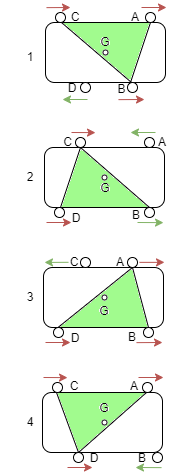

The diagram above was exported from draw.io. Its source (the exported page's mxGraphModel, read from the mxfile embedded in the PNG):
<mxGraphModel dx="792" dy="447" grid="1" gridSize="10" guides="1" tooltips="1" connect="1" arrows="1" fold="1" page="1" pageScale="1" pageWidth="827" pageHeight="1169" math="0" shadow="0">
  <root>
    <mxCell id="0" />
    <mxCell id="1" parent="0" />
    <mxCell id="oR4GPjlSf3vkaZN084Fm-1" value="" style="rounded=1;whiteSpace=wrap;html=1;" vertex="1" parent="1">
      <mxGeometry x="340" y="120" width="120" height="60" as="geometry" />
    </mxCell>
    <mxCell id="oR4GPjlSf3vkaZN084Fm-2" value="" style="ellipse;whiteSpace=wrap;html=1;aspect=fixed;" vertex="1" parent="1">
      <mxGeometry x="375" y="180" width="10" height="10" as="geometry" />
    </mxCell>
    <mxCell id="oR4GPjlSf3vkaZN084Fm-3" value="" style="ellipse;whiteSpace=wrap;html=1;aspect=fixed;" vertex="1" parent="1">
      <mxGeometry x="422" y="180" width="10" height="10" as="geometry" />
    </mxCell>
    <mxCell id="oR4GPjlSf3vkaZN084Fm-4" value="" style="ellipse;whiteSpace=wrap;html=1;aspect=fixed;" vertex="1" parent="1">
      <mxGeometry x="350" y="110" width="10" height="10" as="geometry" />
    </mxCell>
    <mxCell id="oR4GPjlSf3vkaZN084Fm-5" value="" style="ellipse;whiteSpace=wrap;html=1;aspect=fixed;" vertex="1" parent="1">
      <mxGeometry x="440" y="110" width="10" height="10" as="geometry" />
    </mxCell>
    <mxCell id="oR4GPjlSf3vkaZN084Fm-6" value="" style="endArrow=classic;html=1;rounded=0;fillColor=#f8cecc;strokeColor=#b85450;" edge="1" parent="1">
      <mxGeometry width="50" height="50" relative="1" as="geometry">
        <mxPoint x="436" y="105" as="sourcePoint" />
        <mxPoint x="461" y="105" as="targetPoint" />
      </mxGeometry>
    </mxCell>
    <mxCell id="oR4GPjlSf3vkaZN084Fm-7" value="" style="endArrow=classic;html=1;rounded=0;fillColor=#d5e8d4;strokeColor=#82b366;" edge="1" parent="1">
      <mxGeometry width="50" height="50" relative="1" as="geometry">
        <mxPoint x="382" y="197" as="sourcePoint" />
        <mxPoint x="357" y="197" as="targetPoint" />
      </mxGeometry>
    </mxCell>
    <mxCell id="oR4GPjlSf3vkaZN084Fm-8" value="" style="endArrow=classic;html=1;rounded=0;fillColor=#f8cecc;strokeColor=#b85450;" edge="1" parent="1">
      <mxGeometry width="50" height="50" relative="1" as="geometry">
        <mxPoint x="341" y="105.14" as="sourcePoint" />
        <mxPoint x="365" y="105" as="targetPoint" />
      </mxGeometry>
    </mxCell>
    <mxCell id="oR4GPjlSf3vkaZN084Fm-9" value="" style="endArrow=classic;html=1;rounded=0;fillColor=#f8cecc;strokeColor=#b85450;" edge="1" parent="1">
      <mxGeometry width="50" height="50" relative="1" as="geometry">
        <mxPoint x="413" y="197.14" as="sourcePoint" />
        <mxPoint x="439" y="197" as="targetPoint" />
      </mxGeometry>
    </mxCell>
    <mxCell id="oR4GPjlSf3vkaZN084Fm-10" value="" style="rounded=1;whiteSpace=wrap;html=1;" vertex="1" parent="1">
      <mxGeometry x="339" y="245" width="120" height="60" as="geometry" />
    </mxCell>
    <mxCell id="oR4GPjlSf3vkaZN084Fm-11" value="" style="ellipse;whiteSpace=wrap;html=1;aspect=fixed;" vertex="1" parent="1">
      <mxGeometry x="349" y="305" width="10" height="10" as="geometry" />
    </mxCell>
    <mxCell id="oR4GPjlSf3vkaZN084Fm-12" value="" style="ellipse;whiteSpace=wrap;html=1;aspect=fixed;" vertex="1" parent="1">
      <mxGeometry x="439" y="305" width="10" height="10" as="geometry" />
    </mxCell>
    <mxCell id="oR4GPjlSf3vkaZN084Fm-13" value="" style="ellipse;whiteSpace=wrap;html=1;aspect=fixed;" vertex="1" parent="1">
      <mxGeometry x="370" y="235" width="10" height="10" as="geometry" />
    </mxCell>
    <mxCell id="oR4GPjlSf3vkaZN084Fm-14" value="" style="ellipse;whiteSpace=wrap;html=1;aspect=fixed;" vertex="1" parent="1">
      <mxGeometry x="439" y="235" width="10" height="10" as="geometry" />
    </mxCell>
    <mxCell id="oR4GPjlSf3vkaZN084Fm-15" value="" style="endArrow=classic;html=1;rounded=0;fillColor=#d5e8d4;strokeColor=#82b366;" edge="1" parent="1">
      <mxGeometry width="50" height="50" relative="1" as="geometry">
        <mxPoint x="450" y="230" as="sourcePoint" />
        <mxPoint x="425" y="230" as="targetPoint" />
      </mxGeometry>
    </mxCell>
    <mxCell id="oR4GPjlSf3vkaZN084Fm-16" value="" style="endArrow=classic;html=1;rounded=0;fillColor=#f8cecc;strokeColor=#b85450;" edge="1" parent="1">
      <mxGeometry width="50" height="50" relative="1" as="geometry">
        <mxPoint x="341" y="320" as="sourcePoint" />
        <mxPoint x="366" y="320" as="targetPoint" />
      </mxGeometry>
    </mxCell>
    <mxCell id="oR4GPjlSf3vkaZN084Fm-17" value="" style="endArrow=classic;html=1;rounded=0;fillColor=#f8cecc;strokeColor=#b85450;" edge="1" parent="1">
      <mxGeometry width="50" height="50" relative="1" as="geometry">
        <mxPoint x="366" y="230" as="sourcePoint" />
        <mxPoint x="390" y="230.14" as="targetPoint" />
      </mxGeometry>
    </mxCell>
    <mxCell id="oR4GPjlSf3vkaZN084Fm-18" value="" style="endArrow=classic;html=1;rounded=0;fillColor=#d5e8d4;strokeColor=#82b366;" edge="1" parent="1">
      <mxGeometry width="50" height="50" relative="1" as="geometry">
        <mxPoint x="432" y="320" as="sourcePoint" />
        <mxPoint x="458" y="320.14" as="targetPoint" />
      </mxGeometry>
    </mxCell>
    <mxCell id="oR4GPjlSf3vkaZN084Fm-19" value="A" style="text;html=1;strokeColor=none;fillColor=none;align=center;verticalAlign=middle;whiteSpace=wrap;rounded=0;" vertex="1" parent="1">
      <mxGeometry x="410" y="105" width="40" height="20" as="geometry" />
    </mxCell>
    <mxCell id="oR4GPjlSf3vkaZN084Fm-20" value="B" style="text;html=1;strokeColor=none;fillColor=none;align=center;verticalAlign=middle;whiteSpace=wrap;rounded=0;" vertex="1" parent="1">
      <mxGeometry x="407" y="182.5" width="19" height="9.5" as="geometry" />
    </mxCell>
    <mxCell id="oR4GPjlSf3vkaZN084Fm-21" value="C" style="text;html=1;strokeColor=none;fillColor=none;align=center;verticalAlign=middle;whiteSpace=wrap;rounded=0;" vertex="1" parent="1">
      <mxGeometry x="350" y="105" width="40" height="20" as="geometry" />
    </mxCell>
    <mxCell id="oR4GPjlSf3vkaZN084Fm-22" value="D" style="text;html=1;strokeColor=none;fillColor=none;align=center;verticalAlign=middle;whiteSpace=wrap;rounded=0;" vertex="1" parent="1">
      <mxGeometry x="355" y="180" width="24" height="12" as="geometry" />
    </mxCell>
    <mxCell id="oR4GPjlSf3vkaZN084Fm-23" value="A" style="text;html=1;strokeColor=none;fillColor=none;align=center;verticalAlign=middle;whiteSpace=wrap;rounded=0;" vertex="1" parent="1">
      <mxGeometry x="446" y="234" width="22" height="11" as="geometry" />
    </mxCell>
    <mxCell id="oR4GPjlSf3vkaZN084Fm-24" value="B" style="text;html=1;strokeColor=none;fillColor=none;align=center;verticalAlign=middle;whiteSpace=wrap;rounded=0;" vertex="1" parent="1">
      <mxGeometry x="411" y="303" width="40" height="20" as="geometry" />
    </mxCell>
    <mxCell id="oR4GPjlSf3vkaZN084Fm-25" value="C" style="text;html=1;strokeColor=none;fillColor=none;align=center;verticalAlign=middle;whiteSpace=wrap;rounded=0;" vertex="1" parent="1">
      <mxGeometry x="357" y="237.25" width="11" height="5.5" as="geometry" />
    </mxCell>
    <mxCell id="oR4GPjlSf3vkaZN084Fm-26" value="D" style="text;html=1;strokeColor=none;fillColor=none;align=center;verticalAlign=middle;whiteSpace=wrap;rounded=0;" vertex="1" parent="1">
      <mxGeometry x="351" y="306" width="40" height="20" as="geometry" />
    </mxCell>
    <mxCell id="oR4GPjlSf3vkaZN084Fm-27" value="" style="rounded=1;whiteSpace=wrap;html=1;" vertex="1" parent="1">
      <mxGeometry x="338" y="365" width="120" height="60" as="geometry" />
    </mxCell>
    <mxCell id="oR4GPjlSf3vkaZN084Fm-28" value="" style="ellipse;whiteSpace=wrap;html=1;aspect=fixed;" vertex="1" parent="1">
      <mxGeometry x="348" y="425" width="10" height="10" as="geometry" />
    </mxCell>
    <mxCell id="oR4GPjlSf3vkaZN084Fm-29" value="" style="ellipse;whiteSpace=wrap;html=1;aspect=fixed;" vertex="1" parent="1">
      <mxGeometry x="438" y="425" width="10" height="10" as="geometry" />
    </mxCell>
    <mxCell id="oR4GPjlSf3vkaZN084Fm-30" value="" style="ellipse;whiteSpace=wrap;html=1;aspect=fixed;" vertex="1" parent="1">
      <mxGeometry x="375" y="355" width="10" height="10" as="geometry" />
    </mxCell>
    <mxCell id="oR4GPjlSf3vkaZN084Fm-31" value="" style="ellipse;whiteSpace=wrap;html=1;aspect=fixed;" vertex="1" parent="1">
      <mxGeometry x="422" y="355" width="10" height="10" as="geometry" />
    </mxCell>
    <mxCell id="oR4GPjlSf3vkaZN084Fm-32" value="" style="endArrow=classic;html=1;rounded=0;fillColor=#f8cecc;strokeColor=#b85450;" edge="1" parent="1">
      <mxGeometry width="50" height="50" relative="1" as="geometry">
        <mxPoint x="434" y="359.86" as="sourcePoint" />
        <mxPoint x="459" y="359.86" as="targetPoint" />
      </mxGeometry>
    </mxCell>
    <mxCell id="oR4GPjlSf3vkaZN084Fm-33" value="" style="endArrow=classic;html=1;rounded=0;fillColor=#f8cecc;strokeColor=#b85450;" edge="1" parent="1">
      <mxGeometry width="50" height="50" relative="1" as="geometry">
        <mxPoint x="340" y="440" as="sourcePoint" />
        <mxPoint x="365" y="440" as="targetPoint" />
      </mxGeometry>
    </mxCell>
    <mxCell id="oR4GPjlSf3vkaZN084Fm-34" value="" style="endArrow=classic;html=1;rounded=0;fillColor=#d5e8d4;strokeColor=#82b366;" edge="1" parent="1">
      <mxGeometry width="50" height="50" relative="1" as="geometry">
        <mxPoint x="363" y="359.8" as="sourcePoint" />
        <mxPoint x="339" y="359.94" as="targetPoint" />
      </mxGeometry>
    </mxCell>
    <mxCell id="oR4GPjlSf3vkaZN084Fm-35" value="" style="endArrow=classic;html=1;rounded=0;fillColor=#f8cecc;strokeColor=#b85450;" edge="1" parent="1">
      <mxGeometry width="50" height="50" relative="1" as="geometry">
        <mxPoint x="431" y="440.14" as="sourcePoint" />
        <mxPoint x="457" y="440" as="targetPoint" />
      </mxGeometry>
    </mxCell>
    <mxCell id="oR4GPjlSf3vkaZN084Fm-36" value="" style="rounded=1;whiteSpace=wrap;html=1;" vertex="1" parent="1">
      <mxGeometry x="337" y="490" width="120" height="60" as="geometry" />
    </mxCell>
    <mxCell id="oR4GPjlSf3vkaZN084Fm-37" value="" style="ellipse;whiteSpace=wrap;html=1;aspect=fixed;" vertex="1" parent="1">
      <mxGeometry x="368" y="550" width="10" height="10" as="geometry" />
    </mxCell>
    <mxCell id="oR4GPjlSf3vkaZN084Fm-38" value="" style="ellipse;whiteSpace=wrap;html=1;aspect=fixed;" vertex="1" parent="1">
      <mxGeometry x="447" y="550" width="10" height="10" as="geometry" />
    </mxCell>
    <mxCell id="oR4GPjlSf3vkaZN084Fm-39" value="" style="ellipse;whiteSpace=wrap;html=1;aspect=fixed;" vertex="1" parent="1">
      <mxGeometry x="347" y="480" width="10" height="10" as="geometry" />
    </mxCell>
    <mxCell id="oR4GPjlSf3vkaZN084Fm-40" value="" style="ellipse;whiteSpace=wrap;html=1;aspect=fixed;" vertex="1" parent="1">
      <mxGeometry x="437" y="480" width="10" height="10" as="geometry" />
    </mxCell>
    <mxCell id="oR4GPjlSf3vkaZN084Fm-41" value="" style="endArrow=classic;html=1;rounded=0;fillColor=#f8cecc;strokeColor=#b85450;" edge="1" parent="1">
      <mxGeometry width="50" height="50" relative="1" as="geometry">
        <mxPoint x="433" y="475" as="sourcePoint" />
        <mxPoint x="458" y="475" as="targetPoint" />
      </mxGeometry>
    </mxCell>
    <mxCell id="oR4GPjlSf3vkaZN084Fm-42" value="" style="endArrow=classic;html=1;rounded=0;fillColor=#f8cecc;strokeColor=#b85450;" edge="1" parent="1">
      <mxGeometry width="50" height="50" relative="1" as="geometry">
        <mxPoint x="362" y="565" as="sourcePoint" />
        <mxPoint x="387" y="565" as="targetPoint" />
      </mxGeometry>
    </mxCell>
    <mxCell id="oR4GPjlSf3vkaZN084Fm-43" value="" style="endArrow=classic;html=1;rounded=0;fillColor=#f8cecc;strokeColor=#b85450;" edge="1" parent="1">
      <mxGeometry width="50" height="50" relative="1" as="geometry">
        <mxPoint x="338" y="475" as="sourcePoint" />
        <mxPoint x="362" y="475.14" as="targetPoint" />
      </mxGeometry>
    </mxCell>
    <mxCell id="oR4GPjlSf3vkaZN084Fm-44" value="" style="endArrow=classic;html=1;rounded=0;fillColor=#d5e8d4;strokeColor=#82b366;" edge="1" parent="1">
      <mxGeometry width="50" height="50" relative="1" as="geometry">
        <mxPoint x="456" y="565.14" as="sourcePoint" />
        <mxPoint x="430" y="565" as="targetPoint" />
      </mxGeometry>
    </mxCell>
    <mxCell id="oR4GPjlSf3vkaZN084Fm-45" value="A" style="text;html=1;strokeColor=none;fillColor=none;align=center;verticalAlign=middle;whiteSpace=wrap;rounded=0;" vertex="1" parent="1">
      <mxGeometry x="405" y="355" width="20" height="10" as="geometry" />
    </mxCell>
    <mxCell id="oR4GPjlSf3vkaZN084Fm-46" value="B" style="text;html=1;strokeColor=none;fillColor=none;align=center;verticalAlign=middle;whiteSpace=wrap;rounded=0;" vertex="1" parent="1">
      <mxGeometry x="407" y="425" width="40" height="20" as="geometry" />
    </mxCell>
    <mxCell id="oR4GPjlSf3vkaZN084Fm-47" value="C" style="text;html=1;strokeColor=none;fillColor=none;align=center;verticalAlign=middle;whiteSpace=wrap;rounded=0;" vertex="1" parent="1">
      <mxGeometry x="359" y="355" width="20" height="10" as="geometry" />
    </mxCell>
    <mxCell id="oR4GPjlSf3vkaZN084Fm-48" value="D" style="text;html=1;strokeColor=none;fillColor=none;align=center;verticalAlign=middle;whiteSpace=wrap;rounded=0;" vertex="1" parent="1">
      <mxGeometry x="350" y="426" width="40" height="20" as="geometry" />
    </mxCell>
    <mxCell id="oR4GPjlSf3vkaZN084Fm-49" value="A" style="text;html=1;strokeColor=none;fillColor=none;align=center;verticalAlign=middle;whiteSpace=wrap;rounded=0;" vertex="1" parent="1">
      <mxGeometry x="409" y="474" width="40" height="20" as="geometry" />
    </mxCell>
    <mxCell id="oR4GPjlSf3vkaZN084Fm-50" value="B" style="text;html=1;strokeColor=none;fillColor=none;align=center;verticalAlign=middle;whiteSpace=wrap;rounded=0;" vertex="1" parent="1">
      <mxGeometry x="425" y="550" width="24" height="12" as="geometry" />
    </mxCell>
    <mxCell id="oR4GPjlSf3vkaZN084Fm-51" value="C" style="text;html=1;strokeColor=none;fillColor=none;align=center;verticalAlign=middle;whiteSpace=wrap;rounded=0;" vertex="1" parent="1">
      <mxGeometry x="349" y="474" width="40" height="20" as="geometry" />
    </mxCell>
    <mxCell id="oR4GPjlSf3vkaZN084Fm-52" value="D" style="text;html=1;strokeColor=none;fillColor=none;align=center;verticalAlign=middle;whiteSpace=wrap;rounded=0;" vertex="1" parent="1">
      <mxGeometry x="380" y="551.5" width="18" height="9" as="geometry" />
    </mxCell>
    <mxCell id="oR4GPjlSf3vkaZN084Fm-53" value="1" style="text;html=1;strokeColor=none;fillColor=none;align=center;verticalAlign=middle;whiteSpace=wrap;rounded=0;" vertex="1" parent="1">
      <mxGeometry x="295" y="140" width="60" height="30" as="geometry" />
    </mxCell>
    <mxCell id="oR4GPjlSf3vkaZN084Fm-80" value="2" style="text;html=1;strokeColor=none;fillColor=none;align=center;verticalAlign=middle;whiteSpace=wrap;rounded=0;" vertex="1" parent="1">
      <mxGeometry x="295" y="260" width="60" height="30" as="geometry" />
    </mxCell>
    <mxCell id="oR4GPjlSf3vkaZN084Fm-81" value="3" style="text;html=1;strokeColor=none;fillColor=none;align=center;verticalAlign=middle;whiteSpace=wrap;rounded=0;" vertex="1" parent="1">
      <mxGeometry x="295" y="380" width="60" height="30" as="geometry" />
    </mxCell>
    <mxCell id="oR4GPjlSf3vkaZN084Fm-82" value="4" style="text;html=1;strokeColor=none;fillColor=none;align=center;verticalAlign=middle;whiteSpace=wrap;rounded=0;" vertex="1" parent="1">
      <mxGeometry x="295" y="505" width="60" height="30" as="geometry" />
    </mxCell>
    <mxCell id="oR4GPjlSf3vkaZN084Fm-85" value="" style="endArrow=none;html=1;rounded=0;" edge="1" parent="1">
      <mxGeometry width="50" height="50" relative="1" as="geometry">
        <mxPoint x="426" y="180" as="sourcePoint" />
        <mxPoint x="356" y="120" as="targetPoint" />
      </mxGeometry>
    </mxCell>
    <mxCell id="oR4GPjlSf3vkaZN084Fm-87" value="" style="endArrow=none;html=1;rounded=0;" edge="1" parent="1">
      <mxGeometry width="50" height="50" relative="1" as="geometry">
        <mxPoint x="425" y="180" as="sourcePoint" />
        <mxPoint x="445" y="120" as="targetPoint" />
      </mxGeometry>
    </mxCell>
    <mxCell id="oR4GPjlSf3vkaZN084Fm-88" value="" style="endArrow=none;html=1;rounded=0;" edge="1" parent="1">
      <mxGeometry width="50" height="50" relative="1" as="geometry">
        <mxPoint x="355" y="305" as="sourcePoint" />
        <mxPoint x="375" y="245" as="targetPoint" />
      </mxGeometry>
    </mxCell>
    <mxCell id="oR4GPjlSf3vkaZN084Fm-89" value="" style="endArrow=none;html=1;rounded=0;" edge="1" parent="1">
      <mxGeometry width="50" height="50" relative="1" as="geometry">
        <mxPoint x="444" y="305" as="sourcePoint" />
        <mxPoint x="375" y="245" as="targetPoint" />
      </mxGeometry>
    </mxCell>
    <mxCell id="oR4GPjlSf3vkaZN084Fm-90" value="" style="ellipse;whiteSpace=wrap;html=1;aspect=fixed;" vertex="1" parent="1">
      <mxGeometry x="396.5" y="272.5" width="5" height="5" as="geometry" />
    </mxCell>
    <mxCell id="oR4GPjlSf3vkaZN084Fm-92" value="" style="ellipse;whiteSpace=wrap;html=1;aspect=fixed;" vertex="1" parent="1">
      <mxGeometry x="397.5" y="147.5" width="5" height="5" as="geometry" />
    </mxCell>
    <mxCell id="oR4GPjlSf3vkaZN084Fm-93" value="" style="ellipse;whiteSpace=wrap;html=1;aspect=fixed;" vertex="1" parent="1">
      <mxGeometry x="396.5" y="392.5" width="5" height="5" as="geometry" />
    </mxCell>
    <mxCell id="oR4GPjlSf3vkaZN084Fm-94" value="" style="ellipse;whiteSpace=wrap;html=1;aspect=fixed;" vertex="1" parent="1">
      <mxGeometry x="396.5" y="517.5" width="5" height="5" as="geometry" />
    </mxCell>
    <mxCell id="oR4GPjlSf3vkaZN084Fm-97" value="" style="endArrow=none;html=1;rounded=0;" edge="1" parent="1">
      <mxGeometry width="50" height="50" relative="1" as="geometry">
        <mxPoint x="352.5" y="425" as="sourcePoint" />
        <mxPoint x="427" y="365" as="targetPoint" />
      </mxGeometry>
    </mxCell>
    <mxCell id="oR4GPjlSf3vkaZN084Fm-98" value="" style="endArrow=none;html=1;rounded=0;" edge="1" parent="1">
      <mxGeometry width="50" height="50" relative="1" as="geometry">
        <mxPoint x="443" y="425" as="sourcePoint" />
        <mxPoint x="427" y="365" as="targetPoint" />
      </mxGeometry>
    </mxCell>
    <mxCell id="oR4GPjlSf3vkaZN084Fm-99" value="" style="endArrow=none;html=1;rounded=0;" edge="1" parent="1">
      <mxGeometry width="50" height="50" relative="1" as="geometry">
        <mxPoint x="373" y="550" as="sourcePoint" />
        <mxPoint x="351" y="490" as="targetPoint" />
      </mxGeometry>
    </mxCell>
    <mxCell id="oR4GPjlSf3vkaZN084Fm-100" value="" style="endArrow=none;html=1;rounded=0;" edge="1" parent="1">
      <mxGeometry width="50" height="50" relative="1" as="geometry">
        <mxPoint x="373" y="550" as="sourcePoint" />
        <mxPoint x="441" y="490" as="targetPoint" />
      </mxGeometry>
    </mxCell>
    <mxCell id="oR4GPjlSf3vkaZN084Fm-102" value="G" style="text;html=1;strokeColor=none;fillColor=none;align=center;verticalAlign=middle;whiteSpace=wrap;rounded=0;" vertex="1" parent="1">
      <mxGeometry x="388" y="134" width="24" height="12" as="geometry" />
    </mxCell>
    <mxCell id="oR4GPjlSf3vkaZN084Fm-103" value="G" style="text;html=1;strokeColor=none;fillColor=none;align=center;verticalAlign=middle;whiteSpace=wrap;rounded=0;" vertex="1" parent="1">
      <mxGeometry x="388" y="280" width="24" height="12" as="geometry" />
    </mxCell>
    <mxCell id="oR4GPjlSf3vkaZN084Fm-104" value="G" style="text;html=1;strokeColor=none;fillColor=none;align=center;verticalAlign=middle;whiteSpace=wrap;rounded=0;" vertex="1" parent="1">
      <mxGeometry x="387" y="403" width="24" height="12" as="geometry" />
    </mxCell>
    <mxCell id="oR4GPjlSf3vkaZN084Fm-105" value="G" style="text;html=1;strokeColor=none;fillColor=none;align=center;verticalAlign=middle;whiteSpace=wrap;rounded=0;" vertex="1" parent="1">
      <mxGeometry x="387" y="500" width="24" height="12" as="geometry" />
    </mxCell>
  </root>
</mxGraphModel>